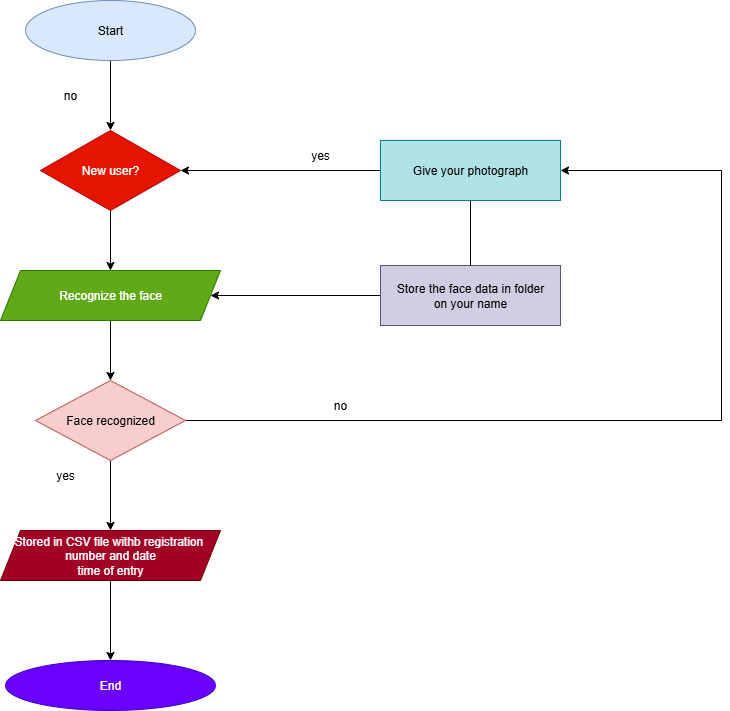

The diagram above was exported from draw.io. Its source (the exported page's mxGraphModel, read from the mxfile embedded in the PNG):
<mxGraphModel dx="1226" dy="661" grid="1" gridSize="10" guides="1" tooltips="1" connect="1" arrows="1" fold="1" page="1" pageScale="1" pageWidth="827" pageHeight="1169" math="0" shadow="0">
  <root>
    <mxCell id="0" />
    <mxCell id="1" parent="0" />
    <mxCell id="VQxb4hh4khmx8LNZaXxO-18" value="" style="edgeStyle=orthogonalEdgeStyle;rounded=0;orthogonalLoop=1;jettySize=auto;html=1;" edge="1" parent="1" source="VQxb4hh4khmx8LNZaXxO-1" target="VQxb4hh4khmx8LNZaXxO-3">
      <mxGeometry relative="1" as="geometry" />
    </mxCell>
    <mxCell id="VQxb4hh4khmx8LNZaXxO-1" value="Start" style="ellipse;whiteSpace=wrap;html=1;fillColor=#dae8fc;strokeColor=#6c8ebf;" vertex="1" parent="1">
      <mxGeometry x="35" y="10" width="170" height="60" as="geometry" />
    </mxCell>
    <mxCell id="VQxb4hh4khmx8LNZaXxO-2" style="edgeStyle=orthogonalEdgeStyle;rounded=0;orthogonalLoop=1;jettySize=auto;html=1;exitX=0.5;exitY=1;exitDx=0;exitDy=0;" edge="1" parent="1" source="VQxb4hh4khmx8LNZaXxO-1" target="VQxb4hh4khmx8LNZaXxO-1">
      <mxGeometry relative="1" as="geometry" />
    </mxCell>
    <mxCell id="VQxb4hh4khmx8LNZaXxO-8" value="" style="edgeStyle=orthogonalEdgeStyle;rounded=0;orthogonalLoop=1;jettySize=auto;html=1;" edge="1" parent="1" source="VQxb4hh4khmx8LNZaXxO-3" target="VQxb4hh4khmx8LNZaXxO-4">
      <mxGeometry relative="1" as="geometry" />
    </mxCell>
    <mxCell id="VQxb4hh4khmx8LNZaXxO-3" value="New user?" style="rhombus;whiteSpace=wrap;html=1;fillColor=#e51400;fontColor=#ffffff;strokeColor=#B20000;" vertex="1" parent="1">
      <mxGeometry x="50" y="140" width="140" height="80" as="geometry" />
    </mxCell>
    <mxCell id="VQxb4hh4khmx8LNZaXxO-19" value="" style="edgeStyle=orthogonalEdgeStyle;rounded=0;orthogonalLoop=1;jettySize=auto;html=1;" edge="1" parent="1" source="VQxb4hh4khmx8LNZaXxO-4" target="VQxb4hh4khmx8LNZaXxO-5">
      <mxGeometry relative="1" as="geometry" />
    </mxCell>
    <mxCell id="VQxb4hh4khmx8LNZaXxO-4" value="Recognize the face" style="shape=parallelogram;perimeter=parallelogramPerimeter;whiteSpace=wrap;html=1;fixedSize=1;fillColor=#60a917;fontColor=#ffffff;strokeColor=#2D7600;" vertex="1" parent="1">
      <mxGeometry x="10" y="280" width="220" height="50" as="geometry" />
    </mxCell>
    <mxCell id="VQxb4hh4khmx8LNZaXxO-21" value="" style="edgeStyle=orthogonalEdgeStyle;rounded=0;orthogonalLoop=1;jettySize=auto;html=1;" edge="1" parent="1" source="VQxb4hh4khmx8LNZaXxO-5" target="VQxb4hh4khmx8LNZaXxO-6">
      <mxGeometry relative="1" as="geometry" />
    </mxCell>
    <mxCell id="VQxb4hh4khmx8LNZaXxO-33" style="edgeStyle=orthogonalEdgeStyle;rounded=0;orthogonalLoop=1;jettySize=auto;html=1;entryX=1;entryY=0.5;entryDx=0;entryDy=0;" edge="1" parent="1" source="VQxb4hh4khmx8LNZaXxO-5" target="VQxb4hh4khmx8LNZaXxO-25">
      <mxGeometry relative="1" as="geometry">
        <mxPoint x="730" y="180" as="targetPoint" />
        <Array as="points">
          <mxPoint x="731" y="430" />
          <mxPoint x="731" y="180" />
        </Array>
      </mxGeometry>
    </mxCell>
    <mxCell id="VQxb4hh4khmx8LNZaXxO-5" value="Face recognized" style="rhombus;whiteSpace=wrap;html=1;fillColor=#f8cecc;strokeColor=#b85450;" vertex="1" parent="1">
      <mxGeometry x="45" y="390" width="150" height="80" as="geometry" />
    </mxCell>
    <mxCell id="VQxb4hh4khmx8LNZaXxO-23" value="" style="edgeStyle=orthogonalEdgeStyle;rounded=0;orthogonalLoop=1;jettySize=auto;html=1;" edge="1" parent="1" source="VQxb4hh4khmx8LNZaXxO-6" target="VQxb4hh4khmx8LNZaXxO-7">
      <mxGeometry relative="1" as="geometry" />
    </mxCell>
    <mxCell id="VQxb4hh4khmx8LNZaXxO-6" value="Stored in CSV file withb registration&amp;nbsp;&lt;div&gt;number and date&lt;/div&gt;&lt;div&gt;time of entry&lt;/div&gt;" style="shape=parallelogram;perimeter=parallelogramPerimeter;whiteSpace=wrap;html=1;fixedSize=1;fillColor=#a20025;fontColor=#ffffff;strokeColor=#6F0000;" vertex="1" parent="1">
      <mxGeometry x="10" y="540" width="220" height="50" as="geometry" />
    </mxCell>
    <mxCell id="VQxb4hh4khmx8LNZaXxO-7" value="End" style="ellipse;whiteSpace=wrap;html=1;fillColor=#6a00ff;fontColor=#ffffff;strokeColor=#3700CC;" vertex="1" parent="1">
      <mxGeometry x="15" y="670" width="210" height="50" as="geometry" />
    </mxCell>
    <mxCell id="VQxb4hh4khmx8LNZaXxO-35" value="" style="edgeStyle=orthogonalEdgeStyle;rounded=0;orthogonalLoop=1;jettySize=auto;html=1;" edge="1" parent="1" source="VQxb4hh4khmx8LNZaXxO-24">
      <mxGeometry relative="1" as="geometry">
        <mxPoint x="220" y="305" as="targetPoint" />
      </mxGeometry>
    </mxCell>
    <mxCell id="VQxb4hh4khmx8LNZaXxO-24" value="Store the face data in folder&lt;div&gt;on your name&lt;/div&gt;" style="rounded=0;whiteSpace=wrap;html=1;fillColor=#d0cee2;strokeColor=#56517e;" vertex="1" parent="1">
      <mxGeometry x="390" y="275" width="180" height="60" as="geometry" />
    </mxCell>
    <mxCell id="VQxb4hh4khmx8LNZaXxO-37" value="" style="edgeStyle=orthogonalEdgeStyle;rounded=0;orthogonalLoop=1;jettySize=auto;html=1;entryX=1;entryY=0.5;entryDx=0;entryDy=0;" edge="1" parent="1" source="VQxb4hh4khmx8LNZaXxO-25" target="VQxb4hh4khmx8LNZaXxO-3">
      <mxGeometry relative="1" as="geometry">
        <mxPoint x="220" y="180" as="targetPoint" />
      </mxGeometry>
    </mxCell>
    <mxCell id="VQxb4hh4khmx8LNZaXxO-25" value="Give your photograph" style="rounded=0;whiteSpace=wrap;html=1;fillColor=#b0e3e6;strokeColor=#0e8088;" vertex="1" parent="1">
      <mxGeometry x="390" y="150" width="180" height="60" as="geometry" />
    </mxCell>
    <mxCell id="VQxb4hh4khmx8LNZaXxO-40" value="" style="endArrow=none;html=1;rounded=0;exitX=0.5;exitY=0;exitDx=0;exitDy=0;entryX=0.5;entryY=1;entryDx=0;entryDy=0;" edge="1" parent="1" source="VQxb4hh4khmx8LNZaXxO-24" target="VQxb4hh4khmx8LNZaXxO-25">
      <mxGeometry width="50" height="50" relative="1" as="geometry">
        <mxPoint x="440" y="260" as="sourcePoint" />
        <mxPoint x="490" y="210" as="targetPoint" />
      </mxGeometry>
    </mxCell>
    <mxCell id="VQxb4hh4khmx8LNZaXxO-42" value="yes" style="text;strokeColor=none;align=center;fillColor=none;html=1;verticalAlign=middle;whiteSpace=wrap;rounded=0;" vertex="1" parent="1">
      <mxGeometry x="45" y="470" width="60" height="30" as="geometry" />
    </mxCell>
    <mxCell id="VQxb4hh4khmx8LNZaXxO-43" value="no" style="text;strokeColor=none;align=center;fillColor=none;html=1;verticalAlign=middle;whiteSpace=wrap;rounded=0;" vertex="1" parent="1">
      <mxGeometry x="50" y="90" width="60" height="30" as="geometry" />
    </mxCell>
    <mxCell id="VQxb4hh4khmx8LNZaXxO-44" value="no" style="text;strokeColor=none;align=center;fillColor=none;html=1;verticalAlign=middle;whiteSpace=wrap;rounded=0;" vertex="1" parent="1">
      <mxGeometry x="320" y="400" width="60" height="30" as="geometry" />
    </mxCell>
    <mxCell id="VQxb4hh4khmx8LNZaXxO-45" value="yes" style="text;strokeColor=none;align=center;fillColor=none;html=1;verticalAlign=middle;whiteSpace=wrap;rounded=0;" vertex="1" parent="1">
      <mxGeometry x="300" y="150" width="60" height="30" as="geometry" />
    </mxCell>
  </root>
</mxGraphModel>